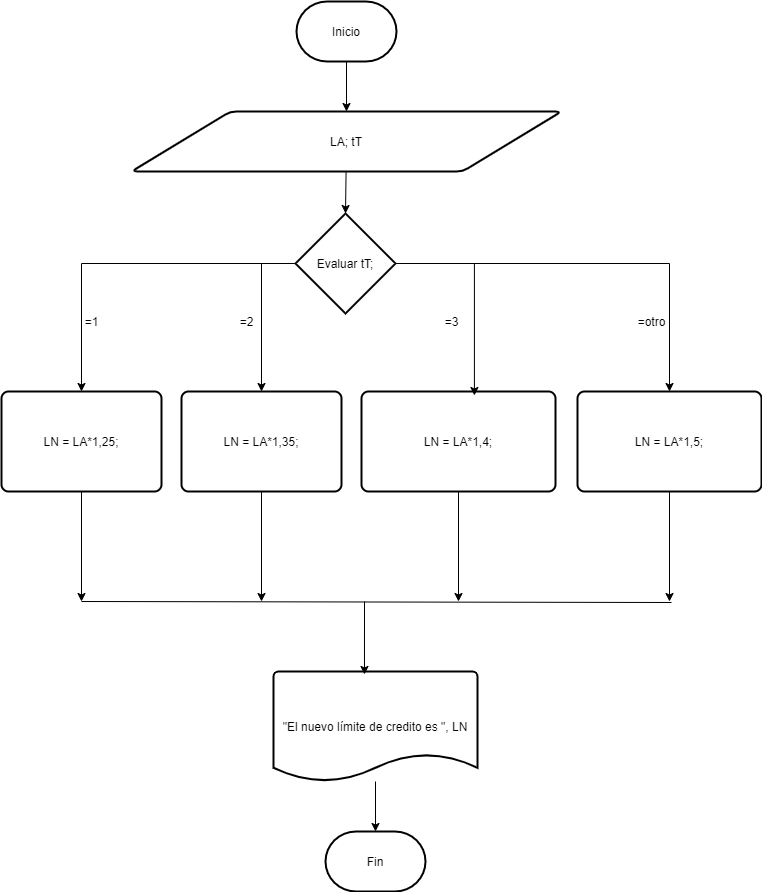

The diagram above was exported from draw.io. Its source (the exported page's mxGraphModel, read from the mxfile embedded in the PNG):
<mxGraphModel dx="852" dy="494" grid="1" gridSize="10" guides="1" tooltips="1" connect="1" arrows="1" fold="1" page="1" pageScale="1" pageWidth="827" pageHeight="1169" math="0" shadow="0">
  <root>
    <mxCell id="0" />
    <mxCell id="1" parent="0" />
    <mxCell id="HIGE-wAt3Cx8ZdAl_fKN-2" style="edgeStyle=none;rounded=0;orthogonalLoop=1;jettySize=auto;html=1;entryX=0.5;entryY=0;entryDx=0;entryDy=0;" edge="1" parent="1" source="HIGE-wAt3Cx8ZdAl_fKN-3" target="HIGE-wAt3Cx8ZdAl_fKN-5">
      <mxGeometry relative="1" as="geometry" />
    </mxCell>
    <mxCell id="HIGE-wAt3Cx8ZdAl_fKN-3" value="Inicio" style="strokeWidth=2;html=1;shape=mxgraph.flowchart.terminator;whiteSpace=wrap;" vertex="1" parent="1">
      <mxGeometry x="335" y="80" width="100" height="60" as="geometry" />
    </mxCell>
    <mxCell id="HIGE-wAt3Cx8ZdAl_fKN-4" style="edgeStyle=none;rounded=0;orthogonalLoop=1;jettySize=auto;html=1;entryX=0.5;entryY=0;entryDx=0;entryDy=0;entryPerimeter=0;" edge="1" parent="1" source="HIGE-wAt3Cx8ZdAl_fKN-5" target="HIGE-wAt3Cx8ZdAl_fKN-21">
      <mxGeometry relative="1" as="geometry">
        <mxPoint x="380" y="310" as="targetPoint" />
      </mxGeometry>
    </mxCell>
    <mxCell id="HIGE-wAt3Cx8ZdAl_fKN-5" value="LA; tT" style="shape=parallelogram;html=1;strokeWidth=2;perimeter=parallelogramPerimeter;whiteSpace=wrap;rounded=1;arcSize=12;size=0.23;" vertex="1" parent="1">
      <mxGeometry x="170" y="190" width="430" height="60" as="geometry" />
    </mxCell>
    <mxCell id="HIGE-wAt3Cx8ZdAl_fKN-6" value="LN = LA*1,25;" style="rounded=1;whiteSpace=wrap;html=1;absoluteArcSize=1;arcSize=14;strokeWidth=2;" vertex="1" parent="1">
      <mxGeometry x="40" y="470" width="160" height="100" as="geometry" />
    </mxCell>
    <mxCell id="HIGE-wAt3Cx8ZdAl_fKN-7" style="edgeStyle=none;rounded=0;orthogonalLoop=1;jettySize=auto;html=1;exitX=0.5;exitY=1;exitDx=0;exitDy=0;" edge="1" parent="1" source="HIGE-wAt3Cx8ZdAl_fKN-6">
      <mxGeometry relative="1" as="geometry">
        <mxPoint x="120" y="680" as="targetPoint" />
        <mxPoint x="260" y="730" as="sourcePoint" />
      </mxGeometry>
    </mxCell>
    <mxCell id="HIGE-wAt3Cx8ZdAl_fKN-8" style="edgeStyle=orthogonalEdgeStyle;rounded=0;orthogonalLoop=1;jettySize=auto;html=1;" edge="1" parent="1" source="HIGE-wAt3Cx8ZdAl_fKN-9">
      <mxGeometry relative="1" as="geometry">
        <mxPoint x="497" y="680" as="targetPoint" />
      </mxGeometry>
    </mxCell>
    <mxCell id="HIGE-wAt3Cx8ZdAl_fKN-9" value="LN = LA*1,4;" style="rounded=1;whiteSpace=wrap;html=1;absoluteArcSize=1;arcSize=14;strokeWidth=2;" vertex="1" parent="1">
      <mxGeometry x="400" y="470" width="194" height="100" as="geometry" />
    </mxCell>
    <mxCell id="HIGE-wAt3Cx8ZdAl_fKN-10" style="edgeStyle=none;rounded=0;orthogonalLoop=1;jettySize=auto;html=1;" edge="1" parent="1" source="HIGE-wAt3Cx8ZdAl_fKN-11">
      <mxGeometry relative="1" as="geometry">
        <mxPoint x="300" y="680" as="targetPoint" />
      </mxGeometry>
    </mxCell>
    <mxCell id="HIGE-wAt3Cx8ZdAl_fKN-11" value="LN = LA*1,35;" style="rounded=1;whiteSpace=wrap;html=1;absoluteArcSize=1;arcSize=14;strokeWidth=2;" vertex="1" parent="1">
      <mxGeometry x="220" y="470" width="160" height="100" as="geometry" />
    </mxCell>
    <mxCell id="HIGE-wAt3Cx8ZdAl_fKN-12" style="edgeStyle=none;rounded=0;orthogonalLoop=1;jettySize=auto;html=1;entryX=0.5;entryY=0;entryDx=0;entryDy=0;entryPerimeter=0;" edge="1" parent="1" source="HIGE-wAt3Cx8ZdAl_fKN-13" target="HIGE-wAt3Cx8ZdAl_fKN-14">
      <mxGeometry relative="1" as="geometry" />
    </mxCell>
    <mxCell id="HIGE-wAt3Cx8ZdAl_fKN-13" value="&quot;El nuevo límite de credito es &quot;, LN" style="strokeWidth=2;html=1;shape=mxgraph.flowchart.document2;whiteSpace=wrap;size=0.25;" vertex="1" parent="1">
      <mxGeometry x="312" y="750" width="204" height="110" as="geometry" />
    </mxCell>
    <mxCell id="HIGE-wAt3Cx8ZdAl_fKN-14" value="Fin" style="strokeWidth=2;html=1;shape=mxgraph.flowchart.terminator;whiteSpace=wrap;" vertex="1" parent="1">
      <mxGeometry x="364" y="910" width="100" height="60" as="geometry" />
    </mxCell>
    <mxCell id="HIGE-wAt3Cx8ZdAl_fKN-15" value="" style="endArrow=none;html=1;" edge="1" parent="1">
      <mxGeometry width="50" height="50" relative="1" as="geometry">
        <mxPoint x="120" y="680" as="sourcePoint" />
        <mxPoint x="710" y="681" as="targetPoint" />
      </mxGeometry>
    </mxCell>
    <mxCell id="HIGE-wAt3Cx8ZdAl_fKN-16" value="" style="endArrow=classic;html=1;entryX=0.446;entryY=0.027;entryDx=0;entryDy=0;entryPerimeter=0;" edge="1" parent="1" target="HIGE-wAt3Cx8ZdAl_fKN-13">
      <mxGeometry width="50" height="50" relative="1" as="geometry">
        <mxPoint x="403" y="680" as="sourcePoint" />
        <mxPoint x="642" y="890" as="targetPoint" />
      </mxGeometry>
    </mxCell>
    <mxCell id="HIGE-wAt3Cx8ZdAl_fKN-17" style="edgeStyle=orthogonalEdgeStyle;rounded=0;orthogonalLoop=1;jettySize=auto;html=1;entryX=0.5;entryY=0;entryDx=0;entryDy=0;" edge="1" parent="1" source="HIGE-wAt3Cx8ZdAl_fKN-21" target="HIGE-wAt3Cx8ZdAl_fKN-6">
      <mxGeometry relative="1" as="geometry">
        <mxPoint x="140" y="460" as="targetPoint" />
      </mxGeometry>
    </mxCell>
    <mxCell id="HIGE-wAt3Cx8ZdAl_fKN-18" style="edgeStyle=orthogonalEdgeStyle;rounded=0;orthogonalLoop=1;jettySize=auto;html=1;entryX=0.5;entryY=0;entryDx=0;entryDy=0;" edge="1" parent="1" source="HIGE-wAt3Cx8ZdAl_fKN-21" target="HIGE-wAt3Cx8ZdAl_fKN-25">
      <mxGeometry relative="1" as="geometry" />
    </mxCell>
    <mxCell id="HIGE-wAt3Cx8ZdAl_fKN-21" value="Evaluar tT;" style="strokeWidth=2;html=1;shape=mxgraph.flowchart.decision;whiteSpace=wrap;" vertex="1" parent="1">
      <mxGeometry x="334" y="292" width="100" height="100" as="geometry" />
    </mxCell>
    <mxCell id="HIGE-wAt3Cx8ZdAl_fKN-22" style="edgeStyle=orthogonalEdgeStyle;rounded=0;orthogonalLoop=1;jettySize=auto;html=1;entryX=0.5;entryY=0;entryDx=0;entryDy=0;exitX=0;exitY=0.5;exitDx=0;exitDy=0;exitPerimeter=0;" edge="1" parent="1" source="HIGE-wAt3Cx8ZdAl_fKN-21" target="HIGE-wAt3Cx8ZdAl_fKN-11">
      <mxGeometry relative="1" as="geometry">
        <mxPoint x="502" y="410" as="sourcePoint" />
      </mxGeometry>
    </mxCell>
    <mxCell id="HIGE-wAt3Cx8ZdAl_fKN-23" style="edgeStyle=orthogonalEdgeStyle;rounded=0;orthogonalLoop=1;jettySize=auto;html=1;entryX=0.582;entryY=0.04;entryDx=0;entryDy=0;entryPerimeter=0;exitX=1;exitY=0.5;exitDx=0;exitDy=0;exitPerimeter=0;" edge="1" parent="1" source="HIGE-wAt3Cx8ZdAl_fKN-21" target="HIGE-wAt3Cx8ZdAl_fKN-9">
      <mxGeometry relative="1" as="geometry">
        <mxPoint x="725" y="535" as="sourcePoint" />
      </mxGeometry>
    </mxCell>
    <mxCell id="HIGE-wAt3Cx8ZdAl_fKN-24" style="edgeStyle=orthogonalEdgeStyle;rounded=0;orthogonalLoop=1;jettySize=auto;html=1;" edge="1" parent="1" source="HIGE-wAt3Cx8ZdAl_fKN-25">
      <mxGeometry relative="1" as="geometry">
        <mxPoint x="708" y="680" as="targetPoint" />
      </mxGeometry>
    </mxCell>
    <mxCell id="HIGE-wAt3Cx8ZdAl_fKN-25" value="LN = LA*1,5;" style="rounded=1;whiteSpace=wrap;html=1;absoluteArcSize=1;arcSize=14;strokeWidth=2;" vertex="1" parent="1">
      <mxGeometry x="616" y="470" width="184" height="100" as="geometry" />
    </mxCell>
    <mxCell id="HIGE-wAt3Cx8ZdAl_fKN-26" value="=1" style="text;html=1;align=center;verticalAlign=middle;resizable=0;points=[];autosize=1;" vertex="1" parent="1">
      <mxGeometry x="115" y="390" width="30" height="20" as="geometry" />
    </mxCell>
    <mxCell id="HIGE-wAt3Cx8ZdAl_fKN-27" value="=2" style="text;html=1;align=center;verticalAlign=middle;resizable=0;points=[];autosize=1;" vertex="1" parent="1">
      <mxGeometry x="270" y="390" width="30" height="20" as="geometry" />
    </mxCell>
    <mxCell id="HIGE-wAt3Cx8ZdAl_fKN-28" value="=3" style="text;html=1;align=center;verticalAlign=middle;resizable=0;points=[];autosize=1;" vertex="1" parent="1">
      <mxGeometry x="475" y="390" width="30" height="20" as="geometry" />
    </mxCell>
    <mxCell id="HIGE-wAt3Cx8ZdAl_fKN-33" value="=otro" style="text;html=1;align=center;verticalAlign=middle;resizable=0;points=[];autosize=1;" vertex="1" parent="1">
      <mxGeometry x="670" y="390" width="40" height="20" as="geometry" />
    </mxCell>
  </root>
</mxGraphModel>